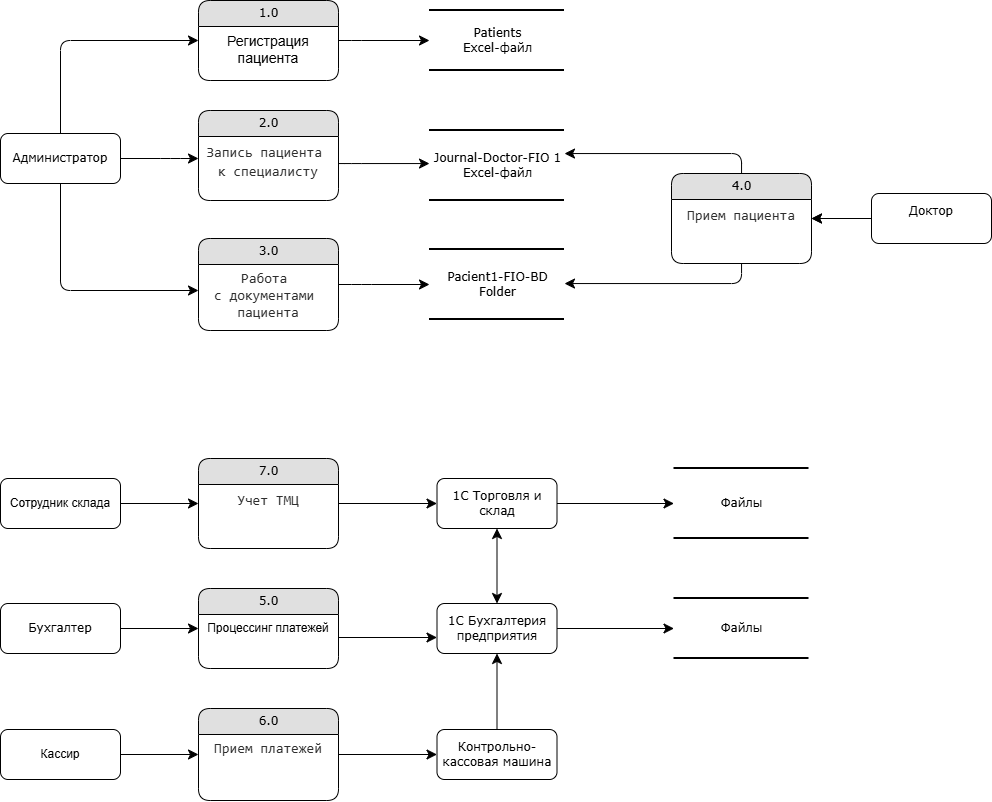

The diagram above was exported from draw.io. Its source (the exported page's mxGraphModel, read from the mxfile embedded in the PNG):
<mxGraphModel dx="1213" dy="832" grid="1" gridSize="10" guides="1" tooltips="1" connect="1" arrows="1" fold="1" page="1" pageScale="1" pageWidth="1100" pageHeight="850" background="none" math="0" shadow="0">
  <root>
    <mxCell id="0" />
    <mxCell id="1" parent="0" />
    <mxCell id="21ea969265ad0168-30" parent="1" style="html=1;rounded=1;shadow=0;comic=0;labelBackgroundColor=none;strokeWidth=2;fontFamily=Verdana;fontSize=12;align=center;shape=mxgraph.ios7ui.horLines;" value="Patients&lt;div&gt;Excel-файл&lt;/div&gt;" vertex="1">
      <mxGeometry height="60" width="135" x="506" y="30" as="geometry" />
    </mxCell>
    <mxCell id="17472293e6e8944d-4" parent="1" style="html=1;rounded=1;shadow=0;comic=0;labelBackgroundColor=none;strokeWidth=2;fontFamily=Verdana;fontSize=12;align=center;shape=mxgraph.ios7ui.horLines;" value="Journal-Doctor-FIO 1&lt;div&gt;Excel-файл&lt;/div&gt;" vertex="1">
      <mxGeometry height="70" width="135" x="506" y="150" as="geometry" />
    </mxCell>
    <mxCell id="1fdf3b25b50cf41e-27" edge="1" parent="1" source="17472293e6e8944d-30" style="edgeStyle=none;html=1;labelBackgroundColor=none;startFill=0;startSize=8;endFill=1;endSize=8;fontFamily=Verdana;fontSize=12;" target="1fdf3b25b50cf41e-1">
      <mxGeometry relative="1" as="geometry">
        <Array as="points">
          <mxPoint x="137" y="60" />
        </Array>
      </mxGeometry>
    </mxCell>
    <mxCell id="17472293e6e8944d-30" parent="1" style="whiteSpace=wrap;html=1;rounded=1;shadow=0;comic=0;labelBackgroundColor=none;strokeWidth=1;fontFamily=Verdana;fontSize=12;align=center;" value="Администратор" vertex="1">
      <mxGeometry height="50" width="120" x="77" y="153" as="geometry" />
    </mxCell>
    <mxCell id="1fdf3b25b50cf41e-38" edge="1" parent="1" source="1fdf3b25b50cf41e-2" style="edgeStyle=orthogonalEdgeStyle;html=1;labelBackgroundColor=none;startFill=0;startSize=8;endFill=1;endSize=8;fontFamily=Verdana;fontSize=12;" target="21ea969265ad0168-30">
      <mxGeometry relative="1" as="geometry">
        <Array as="points">
          <mxPoint x="428" y="60" />
          <mxPoint x="428" y="60" />
        </Array>
        <mxPoint x="368" y="34" as="sourcePoint" />
        <mxPoint x="835.5" y="81" as="targetPoint" />
      </mxGeometry>
    </mxCell>
    <mxCell id="1fdf3b25b50cf41e-1" parent="1" style="swimlane;html=1;fontStyle=0;childLayout=stackLayout;horizontal=1;startSize=26;fillColor=#e0e0e0;horizontalStack=0;resizeParent=1;resizeLast=0;collapsible=1;marginBottom=0;swimlaneFillColor=#ffffff;align=center;rounded=1;shadow=0;comic=0;labelBackgroundColor=none;strokeWidth=1;fontFamily=Verdana;fontSize=12" value="1.0" vertex="1">
      <mxGeometry height="80" width="140" x="275" y="20" as="geometry" />
    </mxCell>
    <mxCell id="1fdf3b25b50cf41e-2" parent="1fdf3b25b50cf41e-1" style="text;html=1;strokeColor=none;fillColor=none;spacingLeft=4;spacingRight=4;whiteSpace=wrap;overflow=hidden;rotatable=0;points=[[0,0.5],[1,0.5]];portConstraint=eastwest;align=center;rounded=1;" value="&lt;font style=&quot;font-size: 14px;&quot;&gt;Регистрация пациента&lt;/font&gt;" vertex="1">
      <mxGeometry height="54" width="140" y="26" as="geometry" />
    </mxCell>
    <mxCell id="1fdf3b25b50cf41e-40" edge="1" parent="1" source="1fdf3b25b50cf41e-9" style="edgeStyle=none;html=1;labelBackgroundColor=none;startFill=0;startSize=8;endFill=1;endSize=8;fontFamily=Verdana;fontSize=12;">
      <mxGeometry relative="1" as="geometry">
        <mxPoint x="275" y="172.6111111111111" as="targetPoint" />
      </mxGeometry>
    </mxCell>
    <mxCell id="1fdf3b25b50cf41e-9" parent="1" style="swimlane;html=1;fontStyle=0;childLayout=stackLayout;horizontal=1;startSize=26;fillColor=#e0e0e0;horizontalStack=0;resizeParent=1;resizeLast=0;collapsible=1;marginBottom=0;swimlaneFillColor=#ffffff;align=center;rounded=1;shadow=0;comic=0;labelBackgroundColor=none;strokeWidth=1;fontFamily=Verdana;fontSize=12" value="2.0" vertex="1">
      <mxGeometry height="90" width="140" x="275" y="130" as="geometry" />
    </mxCell>
    <mxCell id="1fdf3b25b50cf41e-10" parent="1fdf3b25b50cf41e-9" style="text;html=1;strokeColor=none;fillColor=none;spacingLeft=4;spacingRight=4;whiteSpace=wrap;overflow=hidden;rotatable=0;points=[[0,0.5],[1,0.5]];portConstraint=eastwest;align=center;rounded=1;" value="&lt;div style=&quot;font-family: Consolas, &amp;quot;Courier New&amp;quot;, monospace; font-size: 14px; line-height: 19px; white-space: pre;&quot;&gt;&lt;font style=&quot;color: rgb(46, 46, 46);&quot;&gt;Запись пациента &lt;/font&gt;&lt;/div&gt;&lt;div style=&quot;font-family: Consolas, &amp;quot;Courier New&amp;quot;, monospace; font-size: 14px; line-height: 19px; white-space: pre;&quot;&gt;&lt;font style=&quot;color: rgb(46, 46, 46);&quot;&gt;к специалисту&lt;/font&gt;&lt;/div&gt;" vertex="1">
      <mxGeometry height="64" width="140" y="26" as="geometry" />
    </mxCell>
    <mxCell id="1fdf3b25b50cf41e-31" edge="1" parent="1" source="1fdf3b25b50cf41e-10" style="edgeStyle=orthogonalEdgeStyle;html=1;labelBackgroundColor=none;startFill=0;startSize=8;endFill=1;endSize=8;fontFamily=Verdana;fontSize=12;" target="17472293e6e8944d-4">
      <mxGeometry relative="1" as="geometry">
        <Array as="points">
          <mxPoint x="428" y="183" />
          <mxPoint x="428" y="183" />
        </Array>
        <mxPoint x="608.0526315789475" y="198" as="sourcePoint" />
      </mxGeometry>
    </mxCell>
    <mxCell id="1fdf3b25b50cf41e-46" edge="1" parent="1" source="JIMr7OdufLS90nJ88XOh-13" style="edgeStyle=orthogonalEdgeStyle;html=1;labelBackgroundColor=none;startFill=0;startSize=8;endFill=1;endSize=8;fontFamily=Verdana;fontSize=12;" target="w-QHSIgPLMzkYTXurusQ-1">
      <mxGeometry relative="1" as="geometry">
        <Array as="points">
          <mxPoint x="438" y="304" />
          <mxPoint x="438" y="304" />
        </Array>
        <mxPoint x="448.0526315789475" y="361.0000000000002" as="sourcePoint" />
      </mxGeometry>
    </mxCell>
    <mxCell id="1fdf3b25b50cf41e-41" edge="1" parent="1" source="17472293e6e8944d-30" style="edgeStyle=orthogonalEdgeStyle;html=1;labelBackgroundColor=none;startFill=0;startSize=8;endFill=1;endSize=8;fontFamily=Verdana;fontSize=12;" target="1fdf3b25b50cf41e-9">
      <mxGeometry relative="1" as="geometry">
        <Array as="points">
          <mxPoint x="247" y="178" />
          <mxPoint x="247" y="178" />
        </Array>
        <mxPoint x="16.999999999999773" y="300" as="sourcePoint" />
      </mxGeometry>
    </mxCell>
    <mxCell id="JIMr7OdufLS90nJ88XOh-12" parent="1" style="swimlane;html=1;fontStyle=0;childLayout=stackLayout;horizontal=1;startSize=26;fillColor=#e0e0e0;horizontalStack=0;resizeParent=1;resizeLast=0;collapsible=1;marginBottom=0;swimlaneFillColor=#ffffff;align=center;rounded=1;shadow=0;comic=0;labelBackgroundColor=none;strokeWidth=1;fontFamily=Verdana;fontSize=12" value="3.0" vertex="1">
      <mxGeometry height="92" width="140" x="275" y="258" as="geometry" />
    </mxCell>
    <mxCell id="JIMr7OdufLS90nJ88XOh-13" parent="JIMr7OdufLS90nJ88XOh-12" style="text;html=1;strokeColor=none;fillColor=none;spacingLeft=4;spacingRight=4;whiteSpace=wrap;overflow=hidden;rotatable=0;points=[[0,0.5],[1,0.5]];portConstraint=eastwest;align=center;rounded=1;" value="&lt;span style=&quot;color: rgb(46, 46, 46); font-family: Consolas, &amp;quot;Courier New&amp;quot;, monospace; font-size: 14px; text-align: left; white-space: pre;&quot;&gt;Работа &lt;/span&gt;&lt;div&gt;&lt;span style=&quot;color: rgb(46, 46, 46); font-family: Consolas, &amp;quot;Courier New&amp;quot;, monospace; font-size: 14px; text-align: left; white-space: pre;&quot;&gt;с документами &lt;/span&gt;&lt;/div&gt;&lt;div&gt;&lt;span style=&quot;color: rgb(46, 46, 46); font-family: Consolas, &amp;quot;Courier New&amp;quot;, monospace; font-size: 14px; text-align: left; white-space: pre;&quot;&gt;пациента&lt;/span&gt;&lt;/div&gt;" vertex="1">
      <mxGeometry height="64" width="140" y="26" as="geometry" />
    </mxCell>
    <mxCell id="JIMr7OdufLS90nJ88XOh-14" edge="1" parent="1" source="17472293e6e8944d-30" style="edgeStyle=orthogonalEdgeStyle;html=1;labelBackgroundColor=none;startFill=0;startSize=8;endFill=1;endSize=8;fontFamily=Verdana;fontSize=12;" target="JIMr7OdufLS90nJ88XOh-13">
      <mxGeometry relative="1" as="geometry">
        <Array as="points">
          <mxPoint x="137" y="310" />
        </Array>
        <mxPoint x="147" y="293" as="sourcePoint" />
        <mxPoint x="417" y="153" as="targetPoint" />
      </mxGeometry>
    </mxCell>
    <mxCell id="B9rGXtHaVl6f0AHiTxIA-1" parent="1" style="whiteSpace=wrap;html=1;rounded=1;shadow=0;comic=0;labelBackgroundColor=none;strokeWidth=1;fontFamily=Verdana;fontSize=12;align=center;" value="Доктор&lt;div&gt;&lt;br&gt;&lt;/div&gt;" vertex="1">
      <mxGeometry height="50" width="120" x="948" y="213" as="geometry" />
    </mxCell>
    <mxCell id="w-QHSIgPLMzkYTXurusQ-1" parent="1" style="html=1;rounded=1;shadow=0;comic=0;labelBackgroundColor=none;strokeWidth=2;fontFamily=Verdana;fontSize=12;align=center;shape=mxgraph.ios7ui.horLines;" value="Pacient1-FIO-BD&lt;div&gt;Folder&lt;/div&gt;" vertex="1">
      <mxGeometry height="70" width="135" x="506" y="269" as="geometry" />
    </mxCell>
    <mxCell id="xhpHaDkL6Q4aDOXX0Vmj-1" edge="1" parent="1" source="B9rGXtHaVl6f0AHiTxIA-1" style="edgeStyle=orthogonalEdgeStyle;html=1;labelBackgroundColor=none;startFill=0;startSize=8;endFill=1;endSize=8;fontFamily=Verdana;fontSize=12;" target="xhpHaDkL6Q4aDOXX0Vmj-5">
      <mxGeometry relative="1" as="geometry">
        <Array as="points">
          <mxPoint x="938" y="238" />
          <mxPoint x="938" y="238" />
        </Array>
        <mxPoint x="688" y="363" as="sourcePoint" />
        <mxPoint x="826" y="363" as="targetPoint" />
      </mxGeometry>
    </mxCell>
    <mxCell id="xhpHaDkL6Q4aDOXX0Vmj-2" edge="1" parent="1" source="B9rGXtHaVl6f0AHiTxIA-1" style="edgeStyle=orthogonalEdgeStyle;html=1;labelBackgroundColor=none;startFill=0;startSize=8;endFill=1;endSize=8;fontFamily=Verdana;fontSize=12;" target="xhpHaDkL6Q4aDOXX0Vmj-5">
      <mxGeometry relative="1" as="geometry">
        <Array as="points">
          <mxPoint x="1008" y="238" />
          <mxPoint x="1008" y="238" />
        </Array>
        <mxPoint x="778" y="233" as="sourcePoint" />
        <mxPoint x="916" y="233" as="targetPoint" />
      </mxGeometry>
    </mxCell>
    <mxCell id="xhpHaDkL6Q4aDOXX0Vmj-4" parent="1" style="swimlane;html=1;fontStyle=0;childLayout=stackLayout;horizontal=1;startSize=26;fillColor=#e0e0e0;horizontalStack=0;resizeParent=1;resizeLast=0;collapsible=1;marginBottom=0;swimlaneFillColor=#ffffff;align=center;rounded=1;shadow=0;comic=0;labelBackgroundColor=none;strokeWidth=1;fontFamily=Verdana;fontSize=12" value="4.0" vertex="1">
      <mxGeometry height="90" width="140" x="748" y="193" as="geometry" />
    </mxCell>
    <mxCell id="xhpHaDkL6Q4aDOXX0Vmj-5" parent="xhpHaDkL6Q4aDOXX0Vmj-4" style="text;html=1;strokeColor=none;fillColor=none;spacingLeft=4;spacingRight=4;whiteSpace=wrap;overflow=hidden;rotatable=0;points=[[0,0.5],[1,0.5]];portConstraint=eastwest;align=center;rounded=1;" value="&lt;div style=&quot;font-family: Consolas, &amp;quot;Courier New&amp;quot;, monospace; font-size: 14px; line-height: 19px; white-space: pre;&quot;&gt;&lt;font color=&quot;#2e2e2e&quot;&gt;Прием пациента&lt;/font&gt;&lt;/div&gt;" vertex="1">
      <mxGeometry height="64" width="140" y="26" as="geometry" />
    </mxCell>
    <mxCell id="xhpHaDkL6Q4aDOXX0Vmj-6" edge="1" parent="1" source="xhpHaDkL6Q4aDOXX0Vmj-4" style="edgeStyle=orthogonalEdgeStyle;html=1;labelBackgroundColor=none;startFill=0;startSize=8;endFill=1;endSize=8;fontFamily=Verdana;fontSize=12;" target="17472293e6e8944d-4">
      <mxGeometry relative="1" as="geometry">
        <Array as="points">
          <mxPoint x="818" y="173" />
        </Array>
        <mxPoint x="1113" y="223" as="sourcePoint" />
        <mxPoint x="968" y="223" as="targetPoint" />
      </mxGeometry>
    </mxCell>
    <mxCell id="xhpHaDkL6Q4aDOXX0Vmj-7" edge="1" parent="1" source="xhpHaDkL6Q4aDOXX0Vmj-5" style="edgeStyle=orthogonalEdgeStyle;html=1;labelBackgroundColor=none;startFill=0;startSize=8;endFill=1;endSize=8;fontFamily=Verdana;fontSize=12;" target="w-QHSIgPLMzkYTXurusQ-1">
      <mxGeometry relative="1" as="geometry">
        <Array as="points">
          <mxPoint x="818" y="303" />
        </Array>
        <mxPoint x="1053" y="273" as="sourcePoint" />
        <mxPoint x="908" y="273" as="targetPoint" />
      </mxGeometry>
    </mxCell>
    <mxCell id="rlq1a4XK3hQDaHZQttHo-1" parent="1" style="html=1;rounded=1;shadow=0;comic=0;labelBackgroundColor=none;strokeWidth=2;fontFamily=Verdana;fontSize=12;align=center;shape=mxgraph.ios7ui.horLines;" value="Файлы" vertex="1">
      <mxGeometry height="60" width="135" x="750.5" y="618" as="geometry" />
    </mxCell>
    <mxCell id="rlq1a4XK3hQDaHZQttHo-2" parent="1" style="html=1;rounded=1;shadow=0;comic=0;labelBackgroundColor=none;strokeWidth=2;fontFamily=Verdana;fontSize=12;align=center;shape=mxgraph.ios7ui.horLines;" value="Файлы" vertex="1">
      <mxGeometry height="70" width="135" x="750.5" y="488" as="geometry" />
    </mxCell>
    <mxCell id="rlq1a4XK3hQDaHZQttHo-3" edge="1" parent="1" source="rlq1a4XK3hQDaHZQttHo-4" style="edgeStyle=none;html=1;labelBackgroundColor=none;startFill=0;startSize=8;endFill=1;endSize=8;fontFamily=Verdana;fontSize=12;" target="rlq1a4XK3hQDaHZQttHo-6">
      <mxGeometry relative="1" as="geometry">
        <Array as="points" />
        <mxPoint x="217" y="668" as="sourcePoint" />
      </mxGeometry>
    </mxCell>
    <mxCell id="rlq1a4XK3hQDaHZQttHo-4" parent="1" style="whiteSpace=wrap;html=1;rounded=1;shadow=0;comic=0;labelBackgroundColor=none;strokeWidth=1;fontFamily=Verdana;fontSize=12;align=center;" value="Бухгалтер" vertex="1">
      <mxGeometry height="50" width="120" x="77" y="623" as="geometry" />
    </mxCell>
    <mxCell id="rlq1a4XK3hQDaHZQttHo-5" edge="1" parent="1" source="bS2vdnbHLEU9QT8N7OSv-1" style="edgeStyle=orthogonalEdgeStyle;html=1;labelBackgroundColor=none;startFill=0;startSize=8;endFill=1;endSize=8;fontFamily=Verdana;fontSize=12;" target="rlq1a4XK3hQDaHZQttHo-1">
      <mxGeometry relative="1" as="geometry">
        <Array as="points" />
        <mxPoint x="368" y="622" as="sourcePoint" />
        <mxPoint x="835.5" y="669" as="targetPoint" />
      </mxGeometry>
    </mxCell>
    <mxCell id="rlq1a4XK3hQDaHZQttHo-6" parent="1" style="swimlane;html=1;fontStyle=0;childLayout=stackLayout;horizontal=1;startSize=26;fillColor=#e0e0e0;horizontalStack=0;resizeParent=1;resizeLast=0;collapsible=1;marginBottom=0;swimlaneFillColor=#ffffff;align=center;rounded=1;shadow=0;comic=0;labelBackgroundColor=none;strokeWidth=1;fontFamily=Verdana;fontSize=12" value="5.0" vertex="1">
      <mxGeometry height="80" width="140" x="275" y="608" as="geometry" />
    </mxCell>
    <mxCell id="rlq1a4XK3hQDaHZQttHo-7" parent="rlq1a4XK3hQDaHZQttHo-6" style="text;html=1;strokeColor=none;fillColor=none;spacingLeft=4;spacingRight=4;whiteSpace=wrap;overflow=hidden;rotatable=0;points=[[0,0.5],[1,0.5]];portConstraint=eastwest;align=center;rounded=1;" value="Процессинг платежей" vertex="1">
      <mxGeometry height="46" width="140" y="26" as="geometry" />
    </mxCell>
    <mxCell id="rlq1a4XK3hQDaHZQttHo-8" edge="1" parent="1" source="rlq1a4XK3hQDaHZQttHo-9" style="edgeStyle=none;html=1;labelBackgroundColor=none;startFill=0;startSize=8;endFill=1;endSize=8;fontFamily=Verdana;fontSize=12;">
      <mxGeometry relative="1" as="geometry">
        <mxPoint x="275" y="527.6111111111111" as="targetPoint" />
      </mxGeometry>
    </mxCell>
    <mxCell id="rlq1a4XK3hQDaHZQttHo-9" parent="1" style="swimlane;html=1;fontStyle=0;childLayout=stackLayout;horizontal=1;startSize=26;fillColor=#e0e0e0;horizontalStack=0;resizeParent=1;resizeLast=0;collapsible=1;marginBottom=0;swimlaneFillColor=#ffffff;align=center;rounded=1;shadow=0;comic=0;labelBackgroundColor=none;strokeWidth=1;fontFamily=Verdana;fontSize=12" value="7.0" vertex="1">
      <mxGeometry height="90" width="140" x="275" y="478" as="geometry" />
    </mxCell>
    <mxCell id="rlq1a4XK3hQDaHZQttHo-10" parent="rlq1a4XK3hQDaHZQttHo-9" style="text;html=1;strokeColor=none;fillColor=none;spacingLeft=4;spacingRight=4;whiteSpace=wrap;overflow=hidden;rotatable=0;points=[[0,0.5],[1,0.5]];portConstraint=eastwest;align=center;rounded=1;" value="&lt;div style=&quot;font-family: Consolas, &amp;quot;Courier New&amp;quot;, monospace; font-size: 14px; line-height: 19px; white-space: pre;&quot;&gt;&lt;font color=&quot;#2e2e2e&quot;&gt;Учет ТМЦ&lt;/font&gt;&lt;/div&gt;" vertex="1">
      <mxGeometry height="64" width="140" y="26" as="geometry" />
    </mxCell>
    <mxCell id="rlq1a4XK3hQDaHZQttHo-11" edge="1" parent="1" source="rlq1a4XK3hQDaHZQttHo-9" style="edgeStyle=orthogonalEdgeStyle;html=1;labelBackgroundColor=none;startFill=0;startSize=8;endFill=1;endSize=8;fontFamily=Verdana;fontSize=12;" target="QfjgJmqoCYccfGbM9hC6-1">
      <mxGeometry relative="1" as="geometry">
        <Array as="points" />
        <mxPoint x="608.0526315789475" y="553" as="sourcePoint" />
      </mxGeometry>
    </mxCell>
    <mxCell id="rlq1a4XK3hQDaHZQttHo-12" edge="1" parent="1" source="rlq1a4XK3hQDaHZQttHo-14" style="edgeStyle=orthogonalEdgeStyle;html=1;labelBackgroundColor=none;startFill=0;startSize=8;endFill=1;endSize=8;fontFamily=Verdana;fontSize=12;" target="F4mN3qZjwTmUOlQiEx_3-1">
      <mxGeometry relative="1" as="geometry">
        <Array as="points" />
        <mxPoint x="448.0526315789475" y="846.0000000000002" as="sourcePoint" />
        <mxPoint x="506" y="786" as="targetPoint" />
      </mxGeometry>
    </mxCell>
    <mxCell id="rlq1a4XK3hQDaHZQttHo-14" parent="1" style="swimlane;html=1;fontStyle=0;childLayout=stackLayout;horizontal=1;startSize=26;fillColor=#e0e0e0;horizontalStack=0;resizeParent=1;resizeLast=0;collapsible=1;marginBottom=0;swimlaneFillColor=#ffffff;align=center;rounded=1;shadow=0;comic=0;labelBackgroundColor=none;strokeWidth=1;fontFamily=Verdana;fontSize=12" value="6.0" vertex="1">
      <mxGeometry height="92" width="140" x="275" y="728" as="geometry" />
    </mxCell>
    <mxCell id="rlq1a4XK3hQDaHZQttHo-15" parent="rlq1a4XK3hQDaHZQttHo-14" style="text;html=1;strokeColor=none;fillColor=none;spacingLeft=4;spacingRight=4;whiteSpace=wrap;overflow=hidden;rotatable=0;points=[[0,0.5],[1,0.5]];portConstraint=eastwest;align=center;rounded=1;" value="&lt;span style=&quot;font-family: Consolas, &amp;quot;Courier New&amp;quot;, monospace; font-size: 14px; text-align: left; white-space: pre; background-color: light-dark(#ffffff, var(--ge-dark-color, #121212));&quot;&gt;&lt;font style=&quot;color: rgb(46, 46, 46);&quot;&gt;Прием платежей&lt;/font&gt;&lt;/span&gt;" vertex="1">
      <mxGeometry height="64" width="140" y="26" as="geometry" />
    </mxCell>
    <mxCell id="bS2vdnbHLEU9QT8N7OSv-2" edge="1" parent="1" source="rlq1a4XK3hQDaHZQttHo-7" style="edgeStyle=orthogonalEdgeStyle;html=1;labelBackgroundColor=none;startFill=0;startSize=8;endFill=1;endSize=8;fontFamily=Verdana;fontSize=12;" target="bS2vdnbHLEU9QT8N7OSv-1" value="">
      <mxGeometry relative="1" as="geometry">
        <Array as="points">
          <mxPoint x="398" y="648" />
          <mxPoint x="398" y="648" />
        </Array>
        <mxPoint x="368" y="648" as="sourcePoint" />
        <mxPoint x="813" y="648" as="targetPoint" />
      </mxGeometry>
    </mxCell>
    <mxCell id="bS2vdnbHLEU9QT8N7OSv-1" parent="1" style="whiteSpace=wrap;html=1;rounded=1;shadow=0;comic=0;labelBackgroundColor=none;strokeWidth=1;fontFamily=Verdana;fontSize=12;align=center;" value="1C Бухгалтерия предприятия" vertex="1">
      <mxGeometry height="50" width="120" x="513.5" y="623" as="geometry" />
    </mxCell>
    <mxCell id="_MRG2vhMaqqENwzOmKOW-2" parent="1" style="whiteSpace=wrap;html=1;rounded=1;shadow=0;comic=0;labelBackgroundColor=none;strokeWidth=1;fontFamily=Verdana;fontSize=12;align=center;" value="&lt;span style=&quot;font-family: Helvetica; text-align: left;&quot;&gt;Сотрудник склада&lt;/span&gt;" vertex="1">
      <mxGeometry height="50" width="120" x="77" y="498" as="geometry" />
    </mxCell>
    <mxCell id="HuU8rEwnGsz3pujzZgJ8-1" edge="1" parent="1" source="_MRG2vhMaqqENwzOmKOW-2" style="edgeStyle=none;html=1;labelBackgroundColor=none;startFill=0;startSize=8;endFill=1;endSize=8;fontFamily=Verdana;fontSize=12;" target="rlq1a4XK3hQDaHZQttHo-9">
      <mxGeometry relative="1" as="geometry">
        <Array as="points" />
        <mxPoint x="237" y="458" as="sourcePoint" />
        <mxPoint x="367" y="458" as="targetPoint" />
      </mxGeometry>
    </mxCell>
    <mxCell id="QfjgJmqoCYccfGbM9hC6-1" parent="1" style="whiteSpace=wrap;html=1;rounded=1;shadow=0;comic=0;labelBackgroundColor=none;strokeWidth=1;fontFamily=Verdana;fontSize=12;align=center;" value="1C Торговля и склад" vertex="1">
      <mxGeometry height="50" width="120" x="513.5" y="498" as="geometry" />
    </mxCell>
    <mxCell id="QfjgJmqoCYccfGbM9hC6-2" edge="1" parent="1" source="QfjgJmqoCYccfGbM9hC6-1" style="edgeStyle=orthogonalEdgeStyle;html=1;labelBackgroundColor=none;startFill=0;startSize=8;endFill=1;endSize=8;fontFamily=Verdana;fontSize=12;" target="rlq1a4XK3hQDaHZQttHo-2">
      <mxGeometry relative="1" as="geometry">
        <Array as="points" />
        <mxPoint x="668" y="518" as="sourcePoint" />
        <mxPoint x="1113" y="518" as="targetPoint" />
      </mxGeometry>
    </mxCell>
    <mxCell id="QfjgJmqoCYccfGbM9hC6-3" edge="1" parent="1" source="QfjgJmqoCYccfGbM9hC6-1" style="edgeStyle=orthogonalEdgeStyle;html=1;labelBackgroundColor=none;startFill=1;startSize=8;endFill=1;endSize=8;fontFamily=Verdana;fontSize=12;startArrow=classic;" target="bS2vdnbHLEU9QT8N7OSv-1">
      <mxGeometry relative="1" as="geometry">
        <Array as="points" />
        <mxPoint x="875" y="848" as="sourcePoint" />
        <mxPoint x="698" y="867" as="targetPoint" />
      </mxGeometry>
    </mxCell>
    <mxCell id="7HW6h2EutnmN-Pv4U_Dn-1" parent="1" style="whiteSpace=wrap;html=1;rounded=1;shadow=0;comic=0;labelBackgroundColor=none;strokeWidth=1;fontFamily=Verdana;fontSize=12;align=center;" value="&lt;span style=&quot;font-family: Helvetica; text-align: left;&quot;&gt;Кассир&lt;/span&gt;" vertex="1">
      <mxGeometry height="50" width="120" x="77" y="749" as="geometry" />
    </mxCell>
    <mxCell id="F4mN3qZjwTmUOlQiEx_3-1" parent="1" style="whiteSpace=wrap;html=1;rounded=1;shadow=0;comic=0;labelBackgroundColor=none;strokeWidth=1;fontFamily=Verdana;fontSize=12;align=center;" value="Контрольно-кассовая машина" vertex="1">
      <mxGeometry height="50" width="120" x="513.5" y="749" as="geometry" />
    </mxCell>
    <mxCell id="dIdjwy0KRdbKapld-CSo-2" edge="1" parent="1" source="7HW6h2EutnmN-Pv4U_Dn-1" style="edgeStyle=none;html=1;labelBackgroundColor=none;startFill=0;startSize=8;endFill=1;endSize=8;fontFamily=Verdana;fontSize=12;" target="rlq1a4XK3hQDaHZQttHo-14">
      <mxGeometry relative="1" as="geometry">
        <Array as="points" />
        <mxPoint x="257" y="670" as="sourcePoint" />
        <mxPoint x="387" y="670" as="targetPoint" />
      </mxGeometry>
    </mxCell>
    <mxCell id="T0CRX53InPm1u-78ACjb-1" edge="1" parent="1" source="F4mN3qZjwTmUOlQiEx_3-1" style="edgeStyle=orthogonalEdgeStyle;html=1;labelBackgroundColor=none;startFill=0;startSize=8;endFill=1;endSize=8;fontFamily=Verdana;fontSize=12;startArrow=none;" target="bS2vdnbHLEU9QT8N7OSv-1">
      <mxGeometry relative="1" as="geometry">
        <Array as="points" />
        <mxPoint x="708" y="758" as="sourcePoint" />
        <mxPoint x="688" y="820" as="targetPoint" />
      </mxGeometry>
    </mxCell>
  </root>
</mxGraphModel>